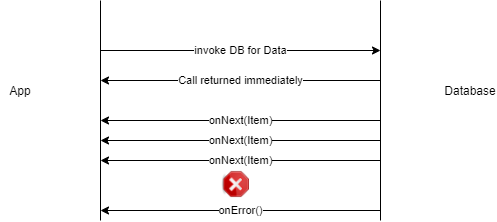

The diagram above was exported from draw.io. Its source (the exported page's mxGraphModel, read from the mxfile embedded in the PNG):
<mxGraphModel dx="1102" dy="533" grid="1" gridSize="10" guides="1" tooltips="1" connect="1" arrows="1" fold="1" page="1" pageScale="1" pageWidth="827" pageHeight="1169" math="0" shadow="0">
  <root>
    <mxCell id="0" />
    <mxCell id="1" parent="0" />
    <mxCell id="jEhJNiVG3UZByMsDHyyw-68" value="" style="endArrow=none;html=1;" edge="1" parent="1">
      <mxGeometry width="50" height="50" relative="1" as="geometry">
        <mxPoint x="200" y="260" as="sourcePoint" />
        <mxPoint x="200" y="40" as="targetPoint" />
      </mxGeometry>
    </mxCell>
    <mxCell id="jEhJNiVG3UZByMsDHyyw-69" value="" style="endArrow=none;html=1;" edge="1" parent="1">
      <mxGeometry width="50" height="50" relative="1" as="geometry">
        <mxPoint x="480" y="260" as="sourcePoint" />
        <mxPoint x="480" y="40" as="targetPoint" />
      </mxGeometry>
    </mxCell>
    <mxCell id="jEhJNiVG3UZByMsDHyyw-70" value="App" style="text;html=1;strokeColor=none;fillColor=none;align=center;verticalAlign=middle;whiteSpace=wrap;rounded=0;" vertex="1" parent="1">
      <mxGeometry x="100" y="120" width="40" height="20" as="geometry" />
    </mxCell>
    <mxCell id="jEhJNiVG3UZByMsDHyyw-71" value="Database" style="text;html=1;strokeColor=none;fillColor=none;align=center;verticalAlign=middle;whiteSpace=wrap;rounded=0;" vertex="1" parent="1">
      <mxGeometry x="550" y="120" width="40" height="20" as="geometry" />
    </mxCell>
    <mxCell id="jEhJNiVG3UZByMsDHyyw-72" value="invoke DB for Data" style="endArrow=classic;html=1;" edge="1" parent="1">
      <mxGeometry width="50" height="50" relative="1" as="geometry">
        <mxPoint x="200" y="90" as="sourcePoint" />
        <mxPoint x="480" y="90" as="targetPoint" />
      </mxGeometry>
    </mxCell>
    <mxCell id="jEhJNiVG3UZByMsDHyyw-73" value="Call returned immediately" style="endArrow=classic;html=1;" edge="1" parent="1">
      <mxGeometry width="50" height="50" relative="1" as="geometry">
        <mxPoint x="480" y="120" as="sourcePoint" />
        <mxPoint x="200" y="120" as="targetPoint" />
      </mxGeometry>
    </mxCell>
    <mxCell id="jEhJNiVG3UZByMsDHyyw-74" value="onNext(Item)" style="endArrow=classic;html=1;" edge="1" parent="1">
      <mxGeometry width="50" height="50" relative="1" as="geometry">
        <mxPoint x="480" y="160" as="sourcePoint" />
        <mxPoint x="200" y="160" as="targetPoint" />
      </mxGeometry>
    </mxCell>
    <mxCell id="jEhJNiVG3UZByMsDHyyw-75" value="onNext(Item)" style="endArrow=classic;html=1;" edge="1" parent="1">
      <mxGeometry width="50" height="50" relative="1" as="geometry">
        <mxPoint x="480" y="180" as="sourcePoint" />
        <mxPoint x="200" y="180" as="targetPoint" />
      </mxGeometry>
    </mxCell>
    <mxCell id="jEhJNiVG3UZByMsDHyyw-76" value="onNext(Item)" style="endArrow=classic;html=1;" edge="1" parent="1">
      <mxGeometry width="50" height="50" relative="1" as="geometry">
        <mxPoint x="480" y="200" as="sourcePoint" />
        <mxPoint x="200" y="200" as="targetPoint" />
      </mxGeometry>
    </mxCell>
    <mxCell id="jEhJNiVG3UZByMsDHyyw-77" value="onError()" style="endArrow=classic;html=1;" edge="1" parent="1">
      <mxGeometry width="50" height="50" relative="1" as="geometry">
        <mxPoint x="480" y="250" as="sourcePoint" />
        <mxPoint x="200" y="250" as="targetPoint" />
      </mxGeometry>
    </mxCell>
    <mxCell id="jEhJNiVG3UZByMsDHyyw-78" value="" style="shape=image;html=1;verticalAlign=top;verticalLabelPosition=bottom;labelBackgroundColor=#ffffff;imageAspect=0;aspect=fixed;image=https://cdn3.iconfinder.com/data/icons/tango-icon-library/48/process-stop-128.png;direction=south;" vertex="1" parent="1">
      <mxGeometry x="320" y="210" width="28" height="28" as="geometry" />
    </mxCell>
  </root>
</mxGraphModel>